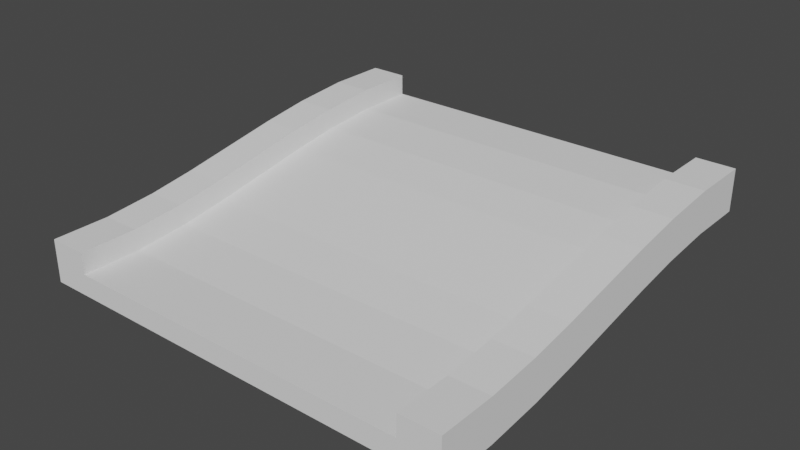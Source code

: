 # Source: 1.blend  (saved by Blender 3.6.11; exported with 4.5.12 LTS)
import bpy
from mathutils import Matrix  # noqa: F401  (used for matrix-valued properties, if any)

bpy.ops.wm.read_factory_settings(use_empty=True)
scene = bpy.context.scene
scene.name = 'Scene'

# ---- world
world_world = bpy.data.worlds.new('World'); scene.world = world_world
world_world.use_nodes = True; world_world.node_tree.nodes.clear()
_N = world_world.node_tree.nodes; _L = world_world.node_tree.links
n0 = _N.new('ShaderNodeOutputWorld'); n0.name = 'World Output'; n0.location = (300, 300)
n1 = _N.new('ShaderNodeBackground'); n1.name = 'Background'; n1.location = (10, 300)
n1.inputs[0].default_value = (0.05088, 0.05088, 0.05088, 1.0)
_L.new(n1.outputs[0], n0.inputs[0])
n0.is_active_output = True
world_world.color = (0.05088, 0.05088, 0.05088)
world_world.use_sun_shadow = False
world_world.sun_shadow_jitter_overblur = 0.0

# ---- meshes
me_plane_081 = bpy.data.meshes.new('Plane.081')
me_plane_081.from_pydata([(-2.045, -0.6003, 0.1416), (-2.045, -1.816, 0.0), (-2.045, -2.5, 0.0), (-2.045, -1.168, 0.05647), (-2.045, -1.192e-07, 0.25), (-2.045, 0.6253, 0.3624), (-2.045, 1.187, 0.4458), (-2.045, 2.5, 0.5), (-2.045, 1.816, 0.5), (2.045, -1.816, 0.0), (2.045, -2.5, 0.0), (2.045, -1.168, 0.05647), (2.045, 0.0, 0.25), (2.045, 1.187, 0.4458), (2.045, 2.5, 0.5), (2.045, 1.816, 0.5), (2.045, -0.6003, 0.1416), (2.045, 0.6253, 0.3624)], [], [(7, 14, 15, 8), (6, 13, 17, 5), (8, 15, 13, 6), (0, 16, 11, 3), (5, 17, 12, 4), (3, 11, 9, 1), (4, 12, 16, 0), (1, 9, 10, 2)])
_k = set([(0, 3), (0, 4), (1, 2), (1, 3), (4, 5), (5, 6), (6, 8), (7, 8), (9, 10), (9, 11), (11, 16), (12, 16), (12, 17), (13, 15), (13, 17), (14, 15)])
me_plane_081.attributes.new('sharp_edge', 'BOOLEAN', 'EDGE').data.foreach_set('value', [ (min(e.vertices), max(e.vertices)) in _k for e in me_plane_081.edges])
_k = {(13, 15): 1.0, (4, 5): 1.0, (12, 16): 1.0, (6, 8): 1.0, (1, 3): 1.0, (0, 4): 1.0, (5, 6): 1.0, (7, 8): 1.0, (9, 10): 1.0, (13, 17): 1.0, (1, 2): 1.0, (12, 17): 1.0, (9, 11): 1.0, (0, 3): 1.0, (14, 15): 1.0, (11, 16): 1.0}
me_plane_081.attributes.new('crease_edge', 'FLOAT', 'EDGE').data.foreach_set('value', [_k.get((min(e.vertices), max(e.vertices)), 0.0) for e in me_plane_081.edges])
_uv = me_plane_081.uv_layers.new(name='UVMap')
_uv.uv.foreach_set('vector', [0.0, 0.0, 0.0, 0.0, 0.0, 0.0, 0.0, 0.0, 0.0, 0.0, 0.0, 0.0, 0.0, 0.0, 0.0, 0.0, 0.0, 0.0, 0.0, 0.0, 0.0, 0.0, 0.0, 0.0, 0.0, 0.0, 0.0, 0.0, 0.0, 0.0, 0.0, 0.0, 0.0, 0.0, 0.0, 0.0, 0.0, 0.0, 0.0, 0.0, 0.0, 0.0, 0.0, 0.0, 0.0, 0.0, 0.0, 0.0, 0.0, 0.0, 0.0, 0.0, 0.0, 0.0, 0.0, 0.0, 0.0, 0.0, 0.0, 0.0, 0.0, 0.0, 0.0, 0.0])
me_plane_081.update()
me_plane_081.normals_split_custom_set([tuple(v) for v in zip(*[iter([0.0, 0.0, -1.0, 0.0, 0.0, -1.0, 0.0, 0.0, -1.0, 0.0, 0.0, -1.0, 9.305e-09, 0.147, -0.9891, 9.305e-09, 0.147, -0.9891, 9.305e-09, 0.147, -0.9891, 9.305e-09, 0.147, -0.9891, 2.555e-08, 0.08581, -0.9963, 2.555e-08, 0.08581, -0.9963, 2.555e-08, 0.08581, -0.9963, 2.555e-08, 0.08581, -0.9963, 8.243e-09, 0.1484, -0.9889, 8.243e-09, 0.1484, -0.9889, 8.243e-09, 0.1484, -0.9889, 8.243e-09, 0.1484, -0.9889, -1.367e-15, 0.1769, -0.9842, -1.367e-15, 0.1769, -0.9842, -1.367e-15, 0.1769, -0.9842, -1.367e-15, 0.1769, -0.9842, 0.0, 0.08673, -0.9962, 0.0, 0.08673, -0.9962, 0.0, 0.08673, -0.9962, 0.0, 0.08673, -0.9962, 8.164e-09, 0.1777, -0.9841, 8.164e-09, 0.1777, -0.9841, 8.164e-09, 0.1777, -0.9841, 8.164e-09, 0.1777, -0.9841, 0.0, 0.0, -1.0, 0.0, 0.0, -1.0, 0.0, 0.0, -1.0, 0.0, 0.0, -1.0])] * 3)])
me_plane_083 = bpy.data.meshes.new('Plane.083')
me_plane_083.from_pydata([(-2.5, -0.6003, 0.1416), (-2.5, 0.6253, 0.3624), (-2.5, -1.816, 0.0), (-2.5, -2.5, 0.0), (-2.5, -1.168, 0.05647), (-2.5, 0.0, 0.25), (-2.5, 1.187, 0.4458), (-2.5, 2.5, 0.5), (-2.5, 1.816, 0.5), (-2.045, -0.6003, 0.1416), (-2.045, 0.6253, 0.3624), (-2.045, -1.816, 0.0), (-2.045, -2.5, 0.0), (-2.045, -1.168, 0.05647), (-2.045, 0.0, 0.25), (-2.045, 1.187, 0.4458), (-2.045, 2.5, 0.5), (-2.045, 1.816, 0.5)], [], [(15, 6, 8, 17), (17, 8, 7, 16), (9, 0, 5, 14), (14, 5, 1, 10), (10, 1, 6, 15), (12, 3, 2, 11), (11, 2, 4, 13), (13, 4, 0, 9)])
_uv = me_plane_083.uv_layers.new(name='UVMap')
_uv.uv.foreach_set('vector', [0.0, 0.0, 0.0, 0.0, 0.0, 0.0, 0.0, 0.0, 0.0, 0.0, 0.0, 0.0, 0.0, 0.0, 0.0, 0.0, 0.0, 0.0, 0.0, 0.0, 0.0, 0.0, 0.0, 0.0, 0.0, 0.0, 0.0, 0.0, 0.0, 0.0, 0.0, 0.0, 0.0, 0.0, 0.0, 0.0, 0.0, 0.0, 0.0, 0.0, 0.0, 0.0, 0.0, 0.0, 0.0, 0.0, 0.0, 0.0, 0.0, 0.0, 0.0, 0.0, 0.0, 0.0, 0.0, 0.0, 0.0, 0.0, 0.0, 0.0, 0.0, 0.0, 0.0, 0.0])
me_plane_083.update()
me_plane_083.normals_split_custom_set([tuple(v) for v in zip(*[iter([0.0, 0.08581, -0.9963, 0.0, 0.08581, -0.9963, 0.0, 0.08581, -0.9963, 0.0, 0.08581, -0.9963, 0.0, 0.0, -1.0, 0.0, 0.0, -1.0, 0.0, 0.0, -1.0, 0.0, 0.0, -1.0, 0.0, 0.1777, -0.9841, 0.0, 0.1777, -0.9841, 0.0, 0.1777, -0.9841, 0.0, 0.1777, -0.9841, 0.0, 0.1769, -0.9842, 0.0, 0.1769, -0.9842, 0.0, 0.1769, -0.9842, 0.0, 0.1769, -0.9842, 0.0, 0.147, -0.9891, 0.0, 0.147, -0.9891, 0.0, 0.147, -0.9891, 0.0, 0.147, -0.9891, 0.0, 0.0, -1.0, 0.0, 0.0, -1.0, 0.0, 0.0, -1.0, 0.0, 0.0, -1.0, 0.0, 0.08673, -0.9962, 0.0, 0.08673, -0.9962, 0.0, 0.08673, -0.9962, 0.0, 0.08673, -0.9962, 0.0, 0.1484, -0.9889, 0.0, 0.1484, -0.9889, 0.0, 0.1484, -0.9889, 0.0, 0.1484, -0.9889])] * 3)])
me_plane_007 = bpy.data.meshes.new('Plane.007')
me_plane_007.from_pydata([(-2.045, -0.6003, 0.1416), (-2.045, -1.816, 0.0), (-2.045, -2.5, 0.0), (-2.045, -1.168, 0.05647), (-2.045, -1.192e-07, 0.25), (-2.045, 0.6253, 0.3624), (-2.045, 1.187, 0.4458), (-2.045, 2.5, 0.5), (-2.045, 1.816, 0.5), (2.045, -1.816, 0.0), (2.045, -2.5, 0.0), (2.045, -1.168, 0.05647), (2.045, 0.0, 0.25), (2.045, 1.187, 0.4458), (2.045, 2.5, 0.5), (2.045, 1.816, 0.5), (2.045, -0.6003, 0.1416), (2.045, 0.6253, 0.3624)], [], [(7, 14, 15, 8), (6, 13, 17, 5), (8, 15, 13, 6), (0, 16, 11, 3), (5, 17, 12, 4), (3, 11, 9, 1), (4, 12, 16, 0), (1, 9, 10, 2)])
_k = set([(0, 3), (0, 4), (1, 2), (1, 3), (4, 5), (5, 6), (6, 8), (7, 8), (9, 10), (9, 11), (11, 16), (12, 16), (12, 17), (13, 15), (13, 17), (14, 15)])
me_plane_007.attributes.new('sharp_edge', 'BOOLEAN', 'EDGE').data.foreach_set('value', [ (min(e.vertices), max(e.vertices)) in _k for e in me_plane_007.edges])
_k = {(13, 15): 1.0, (4, 5): 1.0, (12, 16): 1.0, (6, 8): 1.0, (1, 3): 1.0, (0, 4): 1.0, (5, 6): 1.0, (7, 8): 1.0, (9, 10): 1.0, (13, 17): 1.0, (1, 2): 1.0, (12, 17): 1.0, (9, 11): 1.0, (0, 3): 1.0, (14, 15): 1.0, (11, 16): 1.0}
me_plane_007.attributes.new('crease_edge', 'FLOAT', 'EDGE').data.foreach_set('value', [_k.get((min(e.vertices), max(e.vertices)), 0.0) for e in me_plane_007.edges])
_uv = me_plane_007.uv_layers.new(name='UVMap')
_uv.uv.foreach_set('vector', [0.0, 0.0, 0.0, 0.0, 0.0, 0.0, 0.0, 0.0, 0.0, 0.0, 0.0, 0.0, 0.0, 0.0, 0.0, 0.0, 0.0, 0.0, 0.0, 0.0, 0.0, 0.0, 0.0, 0.0, 0.0, 0.0, 0.0, 0.0, 0.0, 0.0, 0.0, 0.0, 0.0, 0.0, 0.0, 0.0, 0.0, 0.0, 0.0, 0.0, 0.0, 0.0, 0.0, 0.0, 0.0, 0.0, 0.0, 0.0, 0.0, 0.0, 0.0, 0.0, 0.0, 0.0, 0.0, 0.0, 0.0, 0.0, 0.0, 0.0, 0.0, 0.0, 0.0, 0.0])
me_plane_007.update()
me_plane_007.normals_split_custom_set([tuple(v) for v in zip(*[iter([0.0, 0.0, -1.0, 0.0, 0.0, -1.0, 0.0, 0.0, -1.0, 0.0, 0.0, -1.0, 9.305e-09, 0.147, -0.9891, 9.305e-09, 0.147, -0.9891, 9.305e-09, 0.147, -0.9891, 9.305e-09, 0.147, -0.9891, 2.555e-08, 0.08581, -0.9963, 2.555e-08, 0.08581, -0.9963, 2.555e-08, 0.08581, -0.9963, 2.555e-08, 0.08581, -0.9963, 8.243e-09, 0.1484, -0.9889, 8.243e-09, 0.1484, -0.9889, 8.243e-09, 0.1484, -0.9889, 8.243e-09, 0.1484, -0.9889, -1.367e-15, 0.1769, -0.9842, -1.367e-15, 0.1769, -0.9842, -1.367e-15, 0.1769, -0.9842, -1.367e-15, 0.1769, -0.9842, 0.0, 0.08673, -0.9962, 0.0, 0.08673, -0.9962, 0.0, 0.08673, -0.9962, 0.0, 0.08673, -0.9962, 8.164e-09, 0.1777, -0.9841, 8.164e-09, 0.1777, -0.9841, 8.164e-09, 0.1777, -0.9841, 8.164e-09, 0.1777, -0.9841, 0.0, 0.0, -1.0, 0.0, 0.0, -1.0, 0.0, 0.0, -1.0, 0.0, 0.0, -1.0])] * 3)])
me_plane_008 = bpy.data.meshes.new('Plane.008')
me_plane_008.from_pydata([(2.5, -0.6003, 0.1416), (2.5, 0.6253, 0.3624), (2.5, -1.816, 0.0), (2.5, -2.5, 0.0), (2.5, -1.168, 0.05647), (2.5, 0.0, 0.25), (2.5, 1.187, 0.4458), (2.5, 2.5, 0.5), (2.5, 1.816, 0.5), (2.045, -0.6003, 0.1416), (2.045, 0.6253, 0.3624), (2.045, -1.816, 0.0), (2.045, -2.5, 0.0), (2.045, -1.168, 0.05647), (2.045, 0.0, 0.25), (2.045, 1.187, 0.4458), (2.045, 2.5, 0.5), (2.045, 1.816, 0.5)], [], [(15, 17, 8, 6), (17, 16, 7, 8), (9, 14, 5, 0), (14, 10, 1, 5), (10, 15, 6, 1), (12, 11, 2, 3), (11, 13, 4, 2), (13, 9, 0, 4)])
_uv = me_plane_008.uv_layers.new(name='UVMap')
_uv.uv.foreach_set('vector', [0.0, 0.0, 0.0, 0.0, 0.0, 0.0, 0.0, 0.0, 0.0, 0.0, 0.0, 0.0, 0.0, 0.0, 0.0, 0.0, 0.0, 0.0, 0.0, 0.0, 0.0, 0.0, 0.0, 0.0, 0.0, 0.0, 0.0, 0.0, 0.0, 0.0, 0.0, 0.0, 0.0, 0.0, 0.0, 0.0, 0.0, 0.0, 0.0, 0.0, 0.0, 0.0, 0.0, 0.0, 0.0, 0.0, 0.0, 0.0, 0.0, 0.0, 0.0, 0.0, 0.0, 0.0, 0.0, 0.0, 0.0, 0.0, 0.0, 0.0, 0.0, 0.0, 0.0, 0.0])
me_plane_008.update()
me_plane_008.normals_split_custom_set([tuple(v) for v in zip(*[iter([0.0, 0.08581, -0.9963, 0.0, 0.08581, -0.9963, 0.0, 0.08581, -0.9963, 0.0, 0.08581, -0.9963, 0.0, 0.0, -1.0, 0.0, 0.0, -1.0, 0.0, 0.0, -1.0, 0.0, 0.0, -1.0, 0.0, 0.1777, -0.9841, 0.0, 0.1777, -0.9841, 0.0, 0.1777, -0.9841, 0.0, 0.1777, -0.9841, 0.0, 0.1769, -0.9842, 0.0, 0.1769, -0.9842, 0.0, 0.1769, -0.9842, 0.0, 0.1769, -0.9842, 0.0, 0.147, -0.9891, 0.0, 0.147, -0.9891, 0.0, 0.147, -0.9891, 0.0, 0.147, -0.9891, 0.0, 0.0, -1.0, 0.0, 0.0, -1.0, 0.0, 0.0, -1.0, 0.0, 0.0, -1.0, 0.0, 0.08673, -0.9962, 0.0, 0.08673, -0.9962, 0.0, 0.08673, -0.9962, 0.0, 0.08673, -0.9962, 0.0, 0.1484, -0.9889, 0.0, 0.1484, -0.9889, 0.0, 0.1484, -0.9889, 0.0, 0.1484, -0.9889])] * 3)])

# ---- objects
ob_trimesh_0_wall_001 = bpy.data.objects.new('trimesh_0_wall.001', me_plane_081)
ob_trimesh_0_wall = bpy.data.objects.new('trimesh_0_wall', me_plane_083)
ob_trimesh_0_slab = bpy.data.objects.new('trimesh_0_slab', me_plane_007)
ob_trimesh_0_wall_002 = bpy.data.objects.new('trimesh_0_wall.002', me_plane_008)

# ---- transforms, parenting, visibility, modifiers, constraints
ob_trimesh_0_wall_001.location = (0.0, 0.0, 0.0)
ob_trimesh_0_wall_001.rotation_mode = 'QUATERNION'
ob_trimesh_0_wall_001.rotation_quaternion = (1.0, 0.0, 0.0, 0.0)
_m = ob_trimesh_0_wall_001.modifiers.new('Solidify', 'SOLIDIFY')
_m.thickness = 0.1
ob_trimesh_0_wall.location = (0.0, 0.0, 0.0)
ob_trimesh_0_wall.rotation_mode = 'QUATERNION'
ob_trimesh_0_wall.rotation_quaternion = (1.0, 0.0, 0.0, 0.0)
_m = ob_trimesh_0_wall.modifiers.new('Solidify', 'SOLIDIFY')
_m.thickness = 0.5
ob_trimesh_0_slab.location = (0.0, 0.0, 0.1)
ob_trimesh_0_slab.rotation_mode = 'QUATERNION'
ob_trimesh_0_slab.rotation_quaternion = (1.0, 0.0, 0.0, 0.0)
_m = ob_trimesh_0_slab.modifiers.new('Solidify', 'SOLIDIFY')
_m.thickness = 0.15
ob_trimesh_0_wall_002.location = (0.0, 0.0, 0.0)
ob_trimesh_0_wall_002.rotation_mode = 'QUATERNION'
ob_trimesh_0_wall_002.rotation_quaternion = (1.0, 0.0, 0.0, 0.0)
_m = ob_trimesh_0_wall_002.modifiers.new('Solidify', 'SOLIDIFY')
_m.thickness = 0.5

# ---- collection membership
scene.collection.objects.link(ob_trimesh_0_wall_001)
scene.collection.objects.link(ob_trimesh_0_wall)
scene.collection.objects.link(ob_trimesh_0_slab)
scene.collection.objects.link(ob_trimesh_0_wall_002)

# ---- scene / render settings (as saved in the file)
scene.frame_start = 1; scene.frame_end = 250; scene.frame_set(1)
scene.render.engine = 'BLENDER_EEVEE_NEXT'
scene.cycles.sampling_pattern = 'TABULATED_SOBOL'
scene.view_settings.view_transform = 'Filmic'
bpy.context.view_layer.update()

# ---- added for rendering (the .blend has no active camera and no usable light): camera, sun
cam_auto = bpy.data.cameras.new('AutoCamera')
cam_auto.lens = 50.0
cam_auto.sensor_width = 36.0
cam_auto.clip_end = 1000.0
ob_auto_camera = bpy.data.objects.new('AutoCamera', cam_auto)
scene.collection.objects.link(ob_auto_camera)
ob_auto_camera.location = (6.60743, -7.92891, 5.78594)
ob_auto_camera.rotation_euler = (1.09748, -7.21219e-08, 0.694738)
scene.camera = ob_auto_camera
light_auto_sun = bpy.data.lights.new('AutoSun', 'SUN')
light_auto_sun.energy = 3.0
light_auto_sun.angle = 0.0523599
ob_auto_sun = bpy.data.objects.new('AutoSun', light_auto_sun)
scene.collection.objects.link(ob_auto_sun)
ob_auto_sun.rotation_euler = (0.872665, 0.174533, 0.523599)
bpy.context.view_layer.update()
